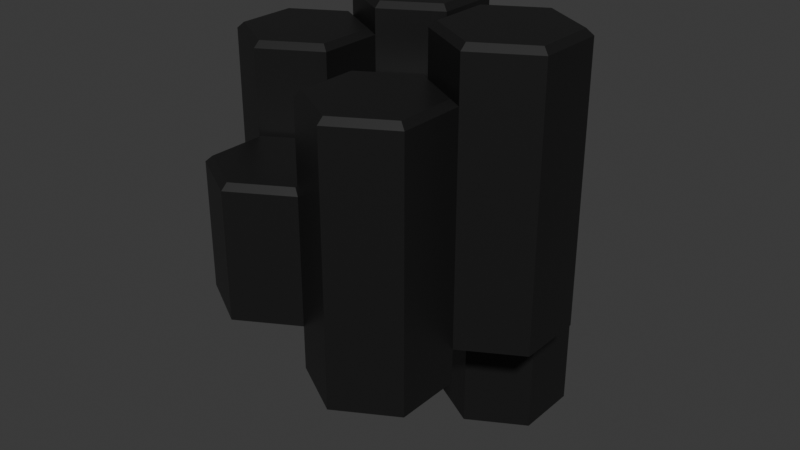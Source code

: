 # Source: ColumnasDe_Basalto.blend  (saved by Blender 4.5.90; exported with 4.5.12 LTS)
import bpy
from mathutils import Matrix  # noqa: F401  (used for matrix-valued properties, if any)

bpy.ops.wm.read_factory_settings(use_empty=True)
scene = bpy.context.scene
scene.name = 'Scene'

# ---- materials (node trees are filled in below, after node groups)
mat_material_001 = bpy.data.materials.new('Material.001')

# ---- material node trees
mat_material_001.use_nodes = True; mat_material_001.node_tree.nodes.clear()
_N = mat_material_001.node_tree.nodes; _L = mat_material_001.node_tree.links
n0 = _N.new('ShaderNodeBsdfPrincipled'); n0.name = 'BSDF Principista'; n0.location = (-200, 100)
n0.inputs[0].default_value = (0.009721, 0.009721, 0.009721, 1.0)
n0.inputs[2].default_value = 0.4
n1 = _N.new('ShaderNodeOutputMaterial'); n1.name = 'Material'; n1.location = (200, 100)
_L.new(n0.outputs[0], n1.inputs[0])
n1.is_active_output = True

# ---- world
world_world = bpy.data.worlds.new('World'); scene.world = world_world
world_world.use_nodes = True; world_world.node_tree.nodes.clear()
_N = world_world.node_tree.nodes; _L = world_world.node_tree.links
n0 = _N.new('ShaderNodeOutputWorld'); n0.name = 'World Output'; n0.location = (200, 100)
n1 = _N.new('ShaderNodeBackground'); n1.name = 'Background'; n1.location = (-200, 100)
n1.inputs[0].default_value = (0.05088, 0.05088, 0.05088, 1.0)
_L.new(n1.outputs[0], n0.inputs[0])
n0.is_active_output = True
world_world.color = (0.05088, 0.05088, 0.05088)
world_world.sun_shadow_jitter_overblur = 0.0

# ---- meshes
me_cilindro_004 = bpy.data.meshes.new('Cilindro.004')
me_cilindro_004.from_pydata([(0.0, 1.0, -1.0), (0.866, 0.5, -1.0), (0.866, -0.5, -1.0), (0.0, -1.0, -1.0), (-0.866, -0.5, -1.0), (-0.866, 0.5, -1.0), (3.725e-09, 0.8976, 1.0), (0.0, 1.0, 0.9113), (0.7773, 0.4488, 1.0), (0.866, 0.5, 0.9113), (0.7773, -0.4488, 1.0), (0.866, -0.5, 0.9113), (-3.725e-09, -0.8976, 1.0), (0.0, -1.0, 0.9113), (-0.7773, -0.4488, 1.0), (-0.866, -0.5, 0.9113), (-0.7773, 0.4488, 1.0), (-0.866, 0.5, 0.9113)], [], [(0, 1, 2, 3, 4, 5), (9, 7, 6, 8), (11, 9, 8, 10), (13, 11, 10, 12), (15, 13, 12, 14), (17, 15, 14, 16), (7, 17, 16, 6), (8, 6, 16, 14, 12, 10), (0, 7, 9, 1), (5, 17, 7, 0), (1, 9, 11, 2), (2, 11, 13, 3), (3, 13, 15, 4), (4, 15, 17, 5)])
_uv = me_cilindro_004.uv_layers.new(name='MapaUV')
_uv.uv.foreach_set('vector', [0.75, 0.49, 0.9578, 0.37, 0.9578, 0.13, 0.75, 0.01, 0.5422, 0.13, 0.5422, 0.37, 0.4578, 0.37, 0.25, 0.49, 0.25, 0.4654, 0.4366, 0.3577, 0.4578, 0.13, 0.4578, 0.37, 0.4366, 0.3577, 0.4366, 0.1423, 0.25, 0.01, 0.4578, 0.13, 0.4366, 0.1423, 0.25, 0.03458, 0.04215, 0.13, 0.25, 0.01, 0.25, 0.03458, 0.06344, 0.1423, 0.04215, 0.37, 0.04215, 0.13, 0.06344, 0.1423, 0.06344, 0.3577, 0.25, 0.49, 0.04215, 0.37, 0.06344, 0.3577, 0.25, 0.4654, 0.4366, 0.3577, 0.25, 0.4654, 0.06344, 0.3577, 0.06344, 0.1423, 0.25, 0.03458, 0.4366, 0.1423, 1.0, 0.5, 1.0, 0.9778, 0.8333, 0.9778, 0.8333, 0.5, 0.1667, 0.5, 0.1667, 0.9778, -8.941e-08, 0.9778, -8.941e-08, 0.5, 0.8333, 0.5, 0.8333, 0.9778, 0.6667, 0.9778, 0.6667, 0.5, 0.6667, 0.5, 0.6667, 0.9778, 0.5, 0.9778, 0.5, 0.5, 0.5, 0.5, 0.5, 0.9778, 0.3333, 0.9778, 0.3333, 0.5, 0.3333, 0.5, 0.3333, 0.9778, 0.1667, 0.9778, 0.1667, 0.5])
me_cilindro_004.materials.append(mat_material_001)
me_cilindro_004.update()
me_cilindro_007 = bpy.data.meshes.new('Cilindro.007')
me_cilindro_007.from_pydata([(2.599, 2.5, -2.369), (3.465, 2.0, -2.369), (1.733, 2.0, -2.369), (2.599, 2.5, 1.696), (2.599, 2.398, 1.785), (3.465, 2.0, 1.696), (1.733, 2.0, 1.696), (1.733, 1.0, 1.696), (1.821, 1.949, 1.785), (1.821, 1.051, 1.785), (2.599, 0.6024, 1.785), (2.599, 0.5, 1.696), (3.376, 1.051, 1.785), (3.465, 1.0, 1.696), (3.376, 1.949, 1.785), (3.465, 1.0, -2.369), (2.599, 0.5, -2.369), (1.733, 1.0, -2.369)], [], [(3, 0, 1, 5), (1, 0, 2, 17, 16, 15), (6, 2, 0, 3), (6, 3, 4, 8), (3, 5, 14, 4), (7, 17, 2, 6), (7, 6, 8, 9), (4, 14, 12, 10, 9, 8), (11, 7, 9, 10), (13, 11, 10, 12), (5, 13, 12, 14), (5, 1, 15, 13), (13, 15, 16, 11), (11, 16, 17, 7)])
_uv = me_cilindro_007.uv_layers.new(name='MapaUV')
_uv.uv.foreach_set('vector', [1.0, 0.5107, 1.0, 1.0, 0.8333, 1.0, 0.8333, 0.5107, 0.4578, 0.37, 0.25, 0.49, 0.04215, 0.37, 0.04215, 0.13, 0.25, 0.01, 0.4578, 0.13, 0.1667, 0.5107, 0.1667, 1.0, -8.941e-08, 1.0, -8.941e-08, 0.5107, 0.1667, 0.5107, -8.941e-08, 0.5107, 0.008535, 0.5, 0.1667, 0.5, 1.0, 0.5107, 0.8333, 0.5107, 0.8333, 0.5, 0.9915, 0.5, 0.3333, 0.5107, 0.3333, 1.0, 0.1667, 1.0, 0.1667, 0.5107, 0.3333, 0.5107, 0.1667, 0.5107, 0.1667, 0.5, 0.3333, 0.5, 0.75, 0.4654, 0.9366, 0.3577, 0.9366, 0.1423, 0.75, 0.03458, 0.5634, 0.1423, 0.5634, 0.3577, 0.5, 0.5107, 0.3333, 0.5107, 0.3333, 0.5, 0.5, 0.5, 0.6667, 0.5107, 0.5, 0.5107, 0.5, 0.5, 0.6667, 0.5, 0.8333, 0.5107, 0.6667, 0.5107, 0.6667, 0.5, 0.8333, 0.5, 0.8333, 0.5107, 0.8333, 1.0, 0.6667, 1.0, 0.6667, 0.5107, 0.6667, 0.5107, 0.6667, 1.0, 0.5, 1.0, 0.5, 0.5107, 0.5, 0.5107, 0.5, 1.0, 0.3333, 1.0, 0.3333, 0.5107])
me_cilindro_007.materials.append(mat_material_001)
me_cilindro_007.update()
me_cilindro_008 = bpy.data.meshes.new('Cilindro.008')
me_cilindro_008.from_pydata([(1.733, 1.0, -2.461), (2.599, 0.5, -2.461), (0.8667, 0.5, -2.461), (1.733, 1.0, 1.453), (2.599, 0.5, 1.453), (1.733, 0.8976, 1.542), (0.8667, 0.5, 1.453), (0.9554, 0.4488, 1.542), (0.8667, -0.5, 1.453), (0.9554, -0.4488, 1.542), (1.733, -1.0, 1.453), (0.8667, -0.5, -2.461), (1.733, -1.0, -2.461), (2.599, -0.5, -2.461), (2.599, -0.5, 1.453), (2.51, -0.4488, 1.542), (2.51, 0.4488, 1.542), (1.733, -0.8976, 1.542)], [], [(0, 3, 4, 1), (0, 1, 13, 12, 11, 2), (2, 6, 3, 0), (4, 3, 5, 16), (3, 6, 7, 5), (6, 8, 9, 7), (11, 8, 6, 2), (8, 10, 17, 9), (12, 10, 8, 11), (13, 14, 10, 12), (1, 4, 14, 13), (10, 14, 15, 17), (14, 4, 16, 15), (16, 5, 7, 9, 17, 15)])
_uv = me_cilindro_008.uv_layers.new(name='MapaUV')
_uv.uv.foreach_set('vector', [1.0, 0.5, 1.0, 0.9889, 0.8333, 0.9889, 0.8333, 0.5, 0.75, 0.49, 0.9578, 0.37, 0.9578, 0.13, 0.75, 0.01, 0.5422, 0.13, 0.5422, 0.37, 0.1667, 0.5, 0.1667, 0.9889, -8.941e-08, 0.9889, -8.941e-08, 0.5, 0.8333, 0.9889, 1.0, 0.9889, 0.9915, 1.0, 0.8333, 1.0, -8.941e-08, 0.9889, 0.1667, 0.9889, 0.1667, 1.0, 0.008535, 1.0, 0.1667, 0.9889, 0.3333, 0.9889, 0.3333, 1.0, 0.1667, 1.0, 0.3333, 0.5, 0.3333, 0.9889, 0.1667, 0.9889, 0.1667, 0.5, 0.3333, 0.9889, 0.5, 0.9889, 0.5, 1.0, 0.3333, 1.0, 0.5, 0.5, 0.5, 0.9889, 0.3333, 0.9889, 0.3333, 0.5, 0.6667, 0.5, 0.6667, 0.9889, 0.5, 0.9889, 0.5, 0.5, 0.8333, 0.5, 0.8333, 0.9889, 0.6667, 0.9889, 0.6667, 0.5, 0.5, 0.9889, 0.6667, 0.9889, 0.6667, 1.0, 0.5, 1.0, 0.6667, 0.9889, 0.8333, 0.9889, 0.8333, 1.0, 0.6667, 1.0, 0.4366, 0.3577, 0.25, 0.4654, 0.06344, 0.3577, 0.06344, 0.1423, 0.25, 0.03458, 0.4366, 0.1423])
me_cilindro_008.materials.append(mat_material_001)
me_cilindro_008.update()
me_cilindro_009 = bpy.data.meshes.new('Cilindro.009')
me_cilindro_009.from_pydata([(1.733, 4.0, -3.627), (2.599, 3.5, -3.627), (0.8665, 3.5, -3.627), (1.733, 4.0, 1.985), (2.599, 3.5, 1.985), (1.733, 3.898, 2.074), (0.8665, 3.5, 1.985), (0.9552, 3.449, 2.074), (0.8665, 2.5, 1.985), (0.9552, 2.551, 2.074), (1.733, 2.0, 1.985), (0.8665, 2.5, -3.627), (1.733, 2.0, -3.627), (2.599, 2.5, -3.627), (2.599, 2.5, 1.985), (2.51, 2.551, 2.074), (2.51, 3.449, 2.074), (1.733, 2.102, 2.074)], [], [(0, 3, 4, 1), (0, 1, 13, 12, 11, 2), (2, 6, 3, 0), (4, 3, 5, 16), (3, 6, 7, 5), (6, 8, 9, 7), (11, 8, 6, 2), (8, 10, 17, 9), (12, 10, 8, 11), (13, 14, 10, 12), (1, 4, 14, 13), (10, 14, 15, 17), (14, 4, 16, 15), (16, 5, 7, 9, 17, 15)])
_uv = me_cilindro_009.uv_layers.new(name='MapaUV')
_uv.uv.foreach_set('vector', [1.0, 0.5, 1.0, 0.9922, 0.8333, 0.9922, 0.8333, 0.5, 0.75, 0.49, 0.9578, 0.37, 0.9578, 0.13, 0.75, 0.01, 0.5422, 0.13, 0.5422, 0.37, 0.1667, 0.5, 0.1667, 0.9922, -8.941e-08, 0.9922, -8.941e-08, 0.5, 0.4578, 0.37, 0.25, 0.49, 0.25, 0.4654, 0.4366, 0.3577, 0.25, 0.49, 0.04215, 0.37, 0.06344, 0.3577, 0.25, 0.4654, 0.04215, 0.37, 0.04215, 0.13, 0.06344, 0.1423, 0.06344, 0.3577, 0.3333, 0.5, 0.3333, 0.9922, 0.1667, 0.9922, 0.1667, 0.5, 0.04215, 0.13, 0.25, 0.01, 0.25, 0.03458, 0.06344, 0.1423, 0.5, 0.5, 0.5, 0.9922, 0.3333, 0.9922, 0.3333, 0.5, 0.6667, 0.5, 0.6667, 0.9922, 0.5, 0.9922, 0.5, 0.5, 0.8333, 0.5, 0.8333, 0.9922, 0.6667, 0.9922, 0.6667, 0.5, 0.25, 0.01, 0.4578, 0.13, 0.4366, 0.1423, 0.25, 0.03458, 0.4578, 0.13, 0.4578, 0.37, 0.4366, 0.3577, 0.4366, 0.1423, 0.4366, 0.3577, 0.25, 0.4654, 0.06344, 0.3577, 0.06344, 0.1423, 0.25, 0.03458, 0.4366, 0.1423])
me_cilindro_009.materials.append(mat_material_001)
me_cilindro_009.update()
me_cilindro_010 = bpy.data.meshes.new('Cilindro.010')
me_cilindro_010.from_pydata([(0.8666, 2.5, -0.634), (1.733, 2.0, -0.634), (0.0005264, 2.0, -0.634), (0.8666, 2.5, 1.277), (1.733, 2.0, 1.277), (0.8666, 2.398, 1.366), (0.0005264, 2.0, 1.277), (0.08922, 1.949, 1.366), (0.0005264, 1.0, 1.277), (0.08922, 1.051, 1.366), (0.8666, 0.5, 1.277), (0.0005264, 1.0, -0.634), (0.8666, 0.5, -0.634), (1.733, 1.0, -0.634), (1.733, 1.0, 1.277), (1.644, 1.051, 1.366), (1.644, 1.949, 1.366), (0.8666, 0.6025, 1.366)], [], [(0, 3, 4, 1), (0, 1, 13, 12, 11, 2), (2, 6, 3, 0), (4, 3, 5, 16), (3, 6, 7, 5), (6, 8, 9, 7), (11, 8, 6, 2), (8, 10, 17, 9), (12, 10, 8, 11), (13, 14, 10, 12), (1, 4, 14, 13), (10, 14, 15, 17), (14, 4, 16, 15), (16, 5, 7, 9, 17, 15)])
_uv = me_cilindro_010.uv_layers.new(name='MapaUV')
_uv.uv.foreach_set('vector', [1.0, 0.5, 1.0, 0.9778, 0.8333, 0.9778, 0.8333, 0.5, 0.75, 0.49, 0.9578, 0.37, 0.9578, 0.13, 0.75, 0.01, 0.5422, 0.13, 0.5422, 0.37, 0.1667, 0.5, 0.1667, 0.9778, -8.941e-08, 0.9778, -8.941e-08, 0.5, 0.8333, 0.9778, 1.0, 0.9778, 0.9915, 1.0, 0.8333, 1.0, -8.941e-08, 0.9778, 0.1667, 0.9778, 0.1667, 1.0, 0.008535, 1.0, 0.1667, 0.9778, 0.3333, 0.9778, 0.3333, 1.0, 0.1667, 1.0, 0.3333, 0.5, 0.3333, 0.9778, 0.1667, 0.9778, 0.1667, 0.5, 0.3333, 0.9778, 0.5, 0.9778, 0.5, 1.0, 0.3333, 1.0, 0.5, 0.5, 0.5, 0.9778, 0.3333, 0.9778, 0.3333, 0.5, 0.6667, 0.5, 0.6667, 0.9778, 0.5, 0.9778, 0.5, 0.5, 0.8333, 0.5, 0.8333, 0.9778, 0.6667, 0.9778, 0.6667, 0.5, 0.5, 0.9778, 0.6667, 0.9778, 0.6667, 1.0, 0.5, 1.0, 0.6667, 0.9778, 0.8333, 0.9778, 0.8333, 1.0, 0.6667, 1.0, 0.4366, 0.3577, 0.25, 0.4654, 0.06344, 0.3577, 0.06344, 0.1423, 0.25, 0.03458, 0.4366, 0.1423])
me_cilindro_010.materials.append(mat_material_001)
me_cilindro_010.update()
me_cilindro_011 = bpy.data.meshes.new('Cilindro.011')
me_cilindro_011.from_pydata([(-0.0001955, 4.0, -1.774), (0.8658, 3.5, -1.774), (-0.8662, 3.5, -1.774), (-0.0001955, 4.0, 1.81), (0.8658, 3.5, 1.81), (-0.0001955, 3.898, 1.899), (-0.8662, 3.5, 1.81), (-0.7775, 3.449, 1.899), (-0.8662, 2.5, 1.81), (-0.7775, 2.551, 1.899), (-0.0001955, 2.0, 1.81), (-0.8662, 2.5, -1.774), (-0.0001955, 2.0, -1.774), (0.8658, 2.5, -1.774), (0.8658, 2.5, 1.81), (0.7771, 2.551, 1.899), (0.7771, 3.449, 1.899), (-0.0001955, 2.102, 1.899)], [], [(0, 3, 4, 1), (0, 1, 13, 12, 11, 2), (2, 6, 3, 0), (4, 3, 5, 16), (3, 6, 7, 5), (6, 8, 9, 7), (11, 8, 6, 2), (8, 10, 17, 9), (12, 10, 8, 11), (13, 14, 10, 12), (1, 4, 14, 13), (10, 14, 15, 17), (14, 4, 16, 15), (16, 5, 7, 9, 17, 15)])
_uv = me_cilindro_011.uv_layers.new(name='MapaUV')
_uv.uv.foreach_set('vector', [1.0, 0.5, 1.0, 0.9879, 0.8333, 0.9879, 0.8333, 0.5, 0.75, 0.49, 0.9578, 0.37, 0.9578, 0.13, 0.75, 0.01, 0.5422, 0.13, 0.5422, 0.37, 0.1667, 0.5, 0.1667, 0.9879, -8.941e-08, 0.9879, -8.941e-08, 0.5, 0.8333, 0.9879, 1.0, 0.9879, 0.9915, 1.0, 0.8333, 1.0, -8.941e-08, 0.9879, 0.1667, 0.9879, 0.1667, 1.0, 0.008535, 1.0, 0.1667, 0.9879, 0.3333, 0.9879, 0.3333, 1.0, 0.1667, 1.0, 0.3333, 0.5, 0.3333, 0.9879, 0.1667, 0.9879, 0.1667, 0.5, 0.3333, 0.9879, 0.5, 0.9879, 0.5, 1.0, 0.3333, 1.0, 0.5, 0.5, 0.5, 0.9879, 0.3333, 0.9879, 0.3333, 0.5, 0.6667, 0.5, 0.6667, 0.9879, 0.5, 0.9879, 0.5, 0.5, 0.8333, 0.5, 0.8333, 0.9879, 0.6667, 0.9879, 0.6667, 0.5, 0.5, 0.9879, 0.6667, 0.9879, 0.6667, 1.0, 0.5, 1.0, 0.6667, 0.9879, 0.8333, 0.9879, 0.8333, 1.0, 0.6667, 1.0, 0.4366, 0.3577, 0.25, 0.4654, 0.06344, 0.3577, 0.06344, 0.1423, 0.25, 0.03458, 0.4366, 0.1423])
me_cilindro_011.materials.append(mat_material_001)
me_cilindro_011.update()
me_cilindro_012 = bpy.data.meshes.new('Cilindro.012')
me_cilindro_012.from_pydata([(-0.8662, 2.5, -1.228), (-0.0001925, 2.0, -1.228), (-1.732, 2.0, -1.228), (-0.8662, 2.5, 1.482), (-0.0001925, 2.0, 1.482), (-0.8662, 2.398, 1.571), (-1.732, 2.0, 1.482), (-1.644, 1.949, 1.571), (-1.732, 1.0, 1.482), (-1.644, 1.051, 1.571), (-0.8662, 0.5, 1.482), (-1.732, 1.0, -1.228), (-0.8662, 0.5, -1.228), (-0.0001925, 1.0, -1.228), (-0.0001925, 1.0, 1.482), (-0.08889, 1.051, 1.571), (-0.08889, 1.949, 1.571), (-0.8662, 0.6025, 1.571)], [], [(0, 3, 4, 1), (0, 1, 13, 12, 11, 2), (2, 6, 3, 0), (4, 3, 5, 16), (3, 6, 7, 5), (6, 8, 9, 7), (11, 8, 6, 2), (8, 10, 17, 9), (12, 10, 8, 11), (13, 14, 10, 12), (1, 4, 14, 13), (10, 14, 15, 17), (14, 4, 16, 15), (16, 5, 7, 9, 17, 15)])
_uv = me_cilindro_012.uv_layers.new(name='MapaUV')
_uv.uv.foreach_set('vector', [1.0, 0.5, 1.0, 0.9842, 0.8333, 0.9842, 0.8333, 0.5, 0.75, 0.49, 0.9578, 0.37, 0.9578, 0.13, 0.75, 0.01, 0.5422, 0.13, 0.5422, 0.37, 0.1667, 0.5, 0.1667, 0.9842, -8.941e-08, 0.9842, -8.941e-08, 0.5, 0.8333, 0.9842, 1.0, 0.9842, 0.9915, 1.0, 0.8333, 1.0, -8.941e-08, 0.9842, 0.1667, 0.9842, 0.1667, 1.0, 0.008535, 1.0, 0.1667, 0.9842, 0.3333, 0.9842, 0.3333, 1.0, 0.1667, 1.0, 0.3333, 0.5, 0.3333, 0.9842, 0.1667, 0.9842, 0.1667, 0.5, 0.3333, 0.9842, 0.5, 0.9842, 0.5, 1.0, 0.3333, 1.0, 0.5, 0.5, 0.5, 0.9842, 0.3333, 0.9842, 0.3333, 0.5, 0.6667, 0.5, 0.6667, 0.9842, 0.5, 0.9842, 0.5, 0.5, 0.8333, 0.5, 0.8333, 0.9842, 0.6667, 0.9842, 0.6667, 0.5, 0.5, 0.9842, 0.6667, 0.9842, 0.6667, 1.0, 0.5, 1.0, 0.6667, 0.9842, 0.8333, 0.9842, 0.8333, 1.0, 0.6667, 1.0, 0.4366, 0.3577, 0.25, 0.4654, 0.06344, 0.3577, 0.06344, 0.1423, 0.25, 0.03458, 0.4366, 0.1423])
me_cilindro_012.materials.append(mat_material_001)
me_cilindro_012.update()

# ---- objects
ob_cilindro_004 = bpy.data.objects.new('Cilindro.004', me_cilindro_004)
ob_cilindro_001 = bpy.data.objects.new('Cilindro.001', me_cilindro_007)
ob_cilindro_002 = bpy.data.objects.new('Cilindro.002', me_cilindro_008)
ob_cilindro_003 = bpy.data.objects.new('Cilindro.003', me_cilindro_009)
ob_cilindro_005 = bpy.data.objects.new('Cilindro.005', me_cilindro_010)
ob_cilindro_006 = bpy.data.objects.new('Cilindro.006', me_cilindro_011)
ob_cilindro_007 = bpy.data.objects.new('Cilindro.007', me_cilindro_012)

# ---- transforms, parenting, visibility, modifiers, constraints
ob_cilindro_004.location = (-2.599, -1.5, 0.5576)
ob_cilindro_001.location = (-2.599, -1.5, 1.785)
ob_cilindro_002.location = (-2.599, -1.5, 1.356)
ob_cilindro_003.location = (-2.599, -1.5, 0.634)
ob_cilindro_005.location = (-2.599, -1.5, 0.8518)
ob_cilindro_006.location = (-2.599, -1.5, 1.363)
ob_cilindro_007.location = (-2.599, -1.5, 1.313)

# ---- collection membership
scene.collection.objects.link(ob_cilindro_004)
scene.collection.objects.link(ob_cilindro_001)
scene.collection.objects.link(ob_cilindro_002)
scene.collection.objects.link(ob_cilindro_003)
scene.collection.objects.link(ob_cilindro_005)
scene.collection.objects.link(ob_cilindro_006)
scene.collection.objects.link(ob_cilindro_007)

# ---- scene / render settings (as saved in the file)
scene.frame_start = 1; scene.frame_end = 250; scene.frame_set(1)
scene.render.engine = 'BLENDER_EEVEE_NEXT'
bpy.context.view_layer.update()

# ---- added for rendering (the .blend has no active camera and no usable light): camera, sun
cam_auto = bpy.data.cameras.new('AutoCamera')
cam_auto.lens = 50.0
cam_auto.sensor_width = 36.0
cam_auto.clip_end = 1000.0
ob_auto_camera = bpy.data.objects.new('AutoCamera', cam_auto)
scene.collection.objects.link(ob_auto_camera)
ob_auto_camera.location = (7.28929, -10.8261, 7.50595)
ob_auto_camera.rotation_euler = (1.09748, -7.21219e-08, 0.694738)
scene.camera = ob_auto_camera
light_auto_sun = bpy.data.lights.new('AutoSun', 'SUN')
light_auto_sun.energy = 3.0
light_auto_sun.angle = 0.0523599
ob_auto_sun = bpy.data.objects.new('AutoSun', light_auto_sun)
scene.collection.objects.link(ob_auto_sun)
ob_auto_sun.rotation_euler = (0.872665, 0.174533, 0.523599)
bpy.context.view_layer.update()
